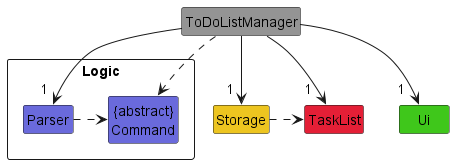

The diagram above was rendered by PlantUML. Its source (embedded in the PNG):
@startuml
!include Style.puml

class ToDoListManager COLOR_MAIN
class Ui COLOR_UI
package Logic <<Rectangle>> {
class Parser COLOR_LOGIC
class "{abstract}\nCommand" as Command COLOR_LOGIC
}
class TaskList COLOR_TASK_LIST
class Storage COLOR_STORAGE

ToDoListManager -d-> "\t\t1" Ui
ToDoListManager -d-> "\t1" Parser
ToDoListManager -d-> "\t\t1" TaskList
ToDoListManager -d-> "\t1" Storage
ToDoListManager .d.> Command
Parser .r.> Command
Storage .r> TaskList
@enduml